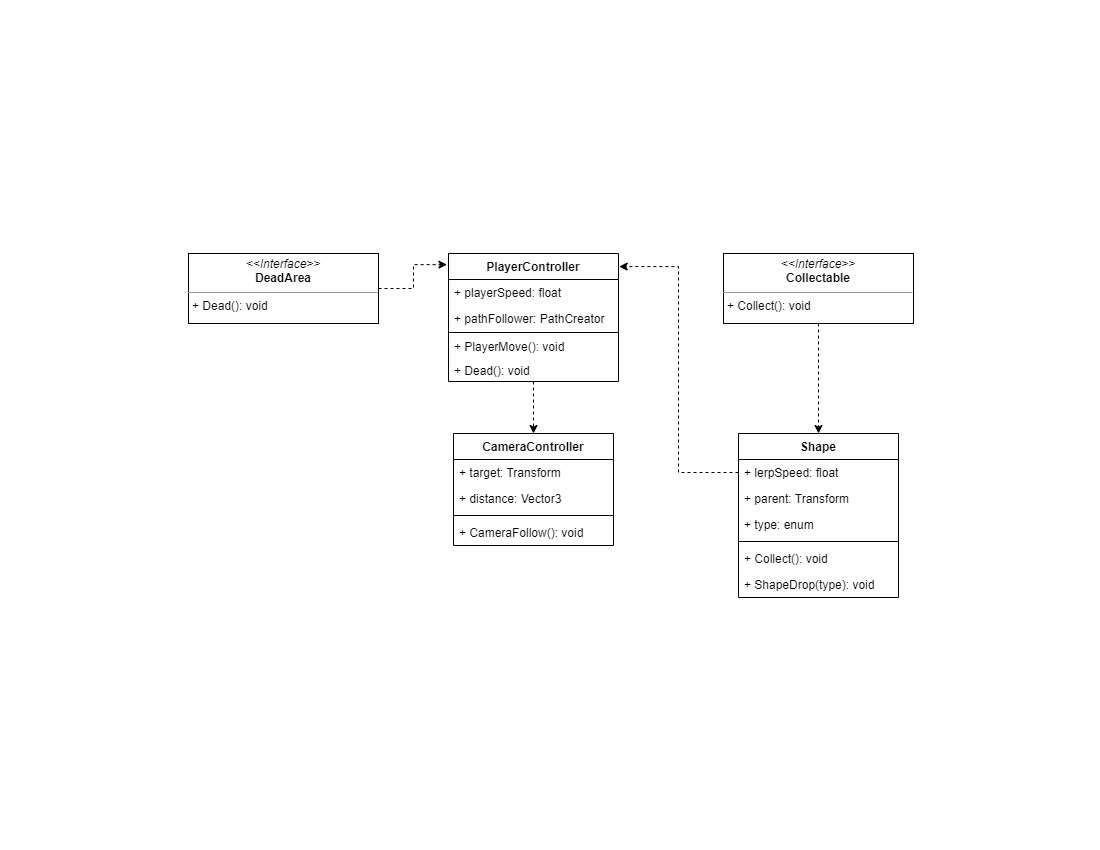

The diagram above was exported from draw.io. Its source (the exported page's mxGraphModel, read from the mxfile embedded in the PNG):
<mxGraphModel dx="1580" dy="952" grid="1" gridSize="10" guides="1" tooltips="1" connect="1" arrows="1" fold="1" page="1" pageScale="1" pageWidth="1100" pageHeight="850" background="none" math="0" shadow="0">
  <root>
    <mxCell id="0" />
    <mxCell id="1" parent="0" />
    <mxCell id="PtginhPK9pX36M4PskV8-24" style="edgeStyle=orthogonalEdgeStyle;rounded=0;orthogonalLoop=1;jettySize=auto;html=1;entryX=0.5;entryY=0;entryDx=0;entryDy=0;dashed=1;" edge="1" parent="1" source="aXT1p4pPtrf-Yok8urnM-1" target="PtginhPK9pX36M4PskV8-19">
      <mxGeometry relative="1" as="geometry" />
    </mxCell>
    <mxCell id="aXT1p4pPtrf-Yok8urnM-1" value="PlayerController" style="swimlane;fontStyle=1;align=center;verticalAlign=top;childLayout=stackLayout;horizontal=1;startSize=26;horizontalStack=0;resizeParent=1;resizeParentMax=0;resizeLast=0;collapsible=1;marginBottom=0;" parent="1" vertex="1">
      <mxGeometry x="448" y="253" width="170" height="128" as="geometry">
        <mxRectangle x="50" y="100" width="130" height="30" as="alternateBounds" />
      </mxGeometry>
    </mxCell>
    <mxCell id="aXT1p4pPtrf-Yok8urnM-2" value="+ playerSpeed: float" style="text;strokeColor=none;fillColor=none;align=left;verticalAlign=top;spacingLeft=4;spacingRight=4;overflow=hidden;rotatable=0;points=[[0,0.5],[1,0.5]];portConstraint=eastwest;" parent="aXT1p4pPtrf-Yok8urnM-1" vertex="1">
      <mxGeometry y="26" width="170" height="26" as="geometry" />
    </mxCell>
    <mxCell id="PtginhPK9pX36M4PskV8-12" value="+ pathFollower: PathCreator" style="text;strokeColor=none;fillColor=none;align=left;verticalAlign=top;spacingLeft=4;spacingRight=4;overflow=hidden;rotatable=0;points=[[0,0.5],[1,0.5]];portConstraint=eastwest;" vertex="1" parent="aXT1p4pPtrf-Yok8urnM-1">
      <mxGeometry y="52" width="170" height="26" as="geometry" />
    </mxCell>
    <mxCell id="aXT1p4pPtrf-Yok8urnM-3" value="" style="line;strokeWidth=1;fillColor=none;align=left;verticalAlign=middle;spacingTop=-1;spacingLeft=3;spacingRight=3;rotatable=0;labelPosition=right;points=[];portConstraint=eastwest;" parent="aXT1p4pPtrf-Yok8urnM-1" vertex="1">
      <mxGeometry y="78" width="170" height="2" as="geometry" />
    </mxCell>
    <mxCell id="aXT1p4pPtrf-Yok8urnM-4" value="+ PlayerMove(): void" style="text;strokeColor=none;fillColor=none;align=left;verticalAlign=top;spacingLeft=4;spacingRight=4;overflow=hidden;rotatable=0;points=[[0,0.5],[1,0.5]];portConstraint=eastwest;" parent="aXT1p4pPtrf-Yok8urnM-1" vertex="1">
      <mxGeometry y="80" width="170" height="24" as="geometry" />
    </mxCell>
    <mxCell id="PtginhPK9pX36M4PskV8-28" value="+ Dead(): void" style="text;strokeColor=none;fillColor=none;align=left;verticalAlign=top;spacingLeft=4;spacingRight=4;overflow=hidden;rotatable=0;points=[[0,0.5],[1,0.5]];portConstraint=eastwest;" vertex="1" parent="aXT1p4pPtrf-Yok8urnM-1">
      <mxGeometry y="104" width="170" height="24" as="geometry" />
    </mxCell>
    <mxCell id="PtginhPK9pX36M4PskV8-10" style="edgeStyle=orthogonalEdgeStyle;rounded=0;orthogonalLoop=1;jettySize=auto;html=1;entryX=0.5;entryY=0;entryDx=0;entryDy=0;dashed=1;" edge="1" parent="1" source="PtginhPK9pX36M4PskV8-3" target="PtginhPK9pX36M4PskV8-6">
      <mxGeometry relative="1" as="geometry" />
    </mxCell>
    <mxCell id="PtginhPK9pX36M4PskV8-3" value="&lt;p style=&quot;margin:0px;margin-top:4px;text-align:center;&quot;&gt;&lt;i&gt;&amp;lt;&amp;lt;Interface&amp;gt;&amp;gt;&lt;/i&gt;&lt;br&gt;&lt;b&gt;Collectable&lt;/b&gt;&lt;/p&gt;&lt;hr size=&quot;1&quot;&gt;&lt;p style=&quot;margin:0px;margin-left:4px;&quot;&gt;&lt;span style=&quot;background-color: initial;&quot;&gt;+ Collect(): void&lt;/span&gt;&lt;br&gt;&lt;/p&gt;" style="verticalAlign=top;align=left;overflow=fill;fontSize=12;fontFamily=Helvetica;html=1;" vertex="1" parent="1">
      <mxGeometry x="723" y="253" width="190" height="70" as="geometry" />
    </mxCell>
    <mxCell id="PtginhPK9pX36M4PskV8-6" value="Shape" style="swimlane;fontStyle=1;align=center;verticalAlign=top;childLayout=stackLayout;horizontal=1;startSize=26;horizontalStack=0;resizeParent=1;resizeParentMax=0;resizeLast=0;collapsible=1;marginBottom=0;" vertex="1" parent="1">
      <mxGeometry x="738" y="433" width="160" height="164" as="geometry" />
    </mxCell>
    <mxCell id="PtginhPK9pX36M4PskV8-7" value="+ lerpSpeed: float" style="text;strokeColor=none;fillColor=none;align=left;verticalAlign=top;spacingLeft=4;spacingRight=4;overflow=hidden;rotatable=0;points=[[0,0.5],[1,0.5]];portConstraint=eastwest;" vertex="1" parent="PtginhPK9pX36M4PskV8-6">
      <mxGeometry y="26" width="160" height="26" as="geometry" />
    </mxCell>
    <mxCell id="PtginhPK9pX36M4PskV8-14" value="+ parent: Transform" style="text;strokeColor=none;fillColor=none;align=left;verticalAlign=top;spacingLeft=4;spacingRight=4;overflow=hidden;rotatable=0;points=[[0,0.5],[1,0.5]];portConstraint=eastwest;" vertex="1" parent="PtginhPK9pX36M4PskV8-6">
      <mxGeometry y="52" width="160" height="26" as="geometry" />
    </mxCell>
    <mxCell id="PtginhPK9pX36M4PskV8-25" value="+ type: enum" style="text;strokeColor=none;fillColor=none;align=left;verticalAlign=top;spacingLeft=4;spacingRight=4;overflow=hidden;rotatable=0;points=[[0,0.5],[1,0.5]];portConstraint=eastwest;" vertex="1" parent="PtginhPK9pX36M4PskV8-6">
      <mxGeometry y="78" width="160" height="26" as="geometry" />
    </mxCell>
    <mxCell id="PtginhPK9pX36M4PskV8-8" value="" style="line;strokeWidth=1;fillColor=none;align=left;verticalAlign=middle;spacingTop=-1;spacingLeft=3;spacingRight=3;rotatable=0;labelPosition=right;points=[];portConstraint=eastwest;" vertex="1" parent="PtginhPK9pX36M4PskV8-6">
      <mxGeometry y="104" width="160" height="8" as="geometry" />
    </mxCell>
    <mxCell id="PtginhPK9pX36M4PskV8-9" value="+ Collect(): void" style="text;strokeColor=none;fillColor=none;align=left;verticalAlign=top;spacingLeft=4;spacingRight=4;overflow=hidden;rotatable=0;points=[[0,0.5],[1,0.5]];portConstraint=eastwest;" vertex="1" parent="PtginhPK9pX36M4PskV8-6">
      <mxGeometry y="112" width="160" height="26" as="geometry" />
    </mxCell>
    <mxCell id="PtginhPK9pX36M4PskV8-29" value="+ ShapeDrop(type): void" style="text;strokeColor=none;fillColor=none;align=left;verticalAlign=top;spacingLeft=4;spacingRight=4;overflow=hidden;rotatable=0;points=[[0,0.5],[1,0.5]];portConstraint=eastwest;" vertex="1" parent="PtginhPK9pX36M4PskV8-6">
      <mxGeometry y="138" width="160" height="26" as="geometry" />
    </mxCell>
    <mxCell id="PtginhPK9pX36M4PskV8-13" style="edgeStyle=orthogonalEdgeStyle;rounded=0;orthogonalLoop=1;jettySize=auto;html=1;entryX=1.004;entryY=0.102;entryDx=0;entryDy=0;entryPerimeter=0;dashed=1;" edge="1" parent="1" source="PtginhPK9pX36M4PskV8-7" target="aXT1p4pPtrf-Yok8urnM-1">
      <mxGeometry relative="1" as="geometry" />
    </mxCell>
    <mxCell id="PtginhPK9pX36M4PskV8-19" value="CameraController" style="swimlane;fontStyle=1;align=center;verticalAlign=top;childLayout=stackLayout;horizontal=1;startSize=26;horizontalStack=0;resizeParent=1;resizeParentMax=0;resizeLast=0;collapsible=1;marginBottom=0;" vertex="1" parent="1">
      <mxGeometry x="453" y="433" width="160" height="112" as="geometry" />
    </mxCell>
    <mxCell id="PtginhPK9pX36M4PskV8-23" value="+ target: Transform" style="text;strokeColor=none;fillColor=none;align=left;verticalAlign=top;spacingLeft=4;spacingRight=4;overflow=hidden;rotatable=0;points=[[0,0.5],[1,0.5]];portConstraint=eastwest;dashed=1;" vertex="1" parent="PtginhPK9pX36M4PskV8-19">
      <mxGeometry y="26" width="160" height="26" as="geometry" />
    </mxCell>
    <mxCell id="PtginhPK9pX36M4PskV8-20" value="+ distance: Vector3" style="text;strokeColor=none;fillColor=none;align=left;verticalAlign=top;spacingLeft=4;spacingRight=4;overflow=hidden;rotatable=0;points=[[0,0.5],[1,0.5]];portConstraint=eastwest;dashed=1;" vertex="1" parent="PtginhPK9pX36M4PskV8-19">
      <mxGeometry y="52" width="160" height="26" as="geometry" />
    </mxCell>
    <mxCell id="PtginhPK9pX36M4PskV8-21" value="" style="line;strokeWidth=1;fillColor=none;align=left;verticalAlign=middle;spacingTop=-1;spacingLeft=3;spacingRight=3;rotatable=0;labelPosition=right;points=[];portConstraint=eastwest;" vertex="1" parent="PtginhPK9pX36M4PskV8-19">
      <mxGeometry y="78" width="160" height="8" as="geometry" />
    </mxCell>
    <mxCell id="PtginhPK9pX36M4PskV8-22" value="+ CameraFollow(): void" style="text;strokeColor=none;fillColor=none;align=left;verticalAlign=top;spacingLeft=4;spacingRight=4;overflow=hidden;rotatable=0;points=[[0,0.5],[1,0.5]];portConstraint=eastwest;dashed=1;" vertex="1" parent="PtginhPK9pX36M4PskV8-19">
      <mxGeometry y="86" width="160" height="26" as="geometry" />
    </mxCell>
    <mxCell id="PtginhPK9pX36M4PskV8-27" style="edgeStyle=orthogonalEdgeStyle;rounded=0;orthogonalLoop=1;jettySize=auto;html=1;entryX=-0.009;entryY=0.087;entryDx=0;entryDy=0;entryPerimeter=0;dashed=1;" edge="1" parent="1" source="PtginhPK9pX36M4PskV8-26" target="aXT1p4pPtrf-Yok8urnM-1">
      <mxGeometry relative="1" as="geometry" />
    </mxCell>
    <mxCell id="PtginhPK9pX36M4PskV8-26" value="&lt;p style=&quot;margin:0px;margin-top:4px;text-align:center;&quot;&gt;&lt;i&gt;&amp;lt;&amp;lt;Interface&amp;gt;&amp;gt;&lt;/i&gt;&lt;br&gt;&lt;b&gt;DeadArea&lt;/b&gt;&lt;/p&gt;&lt;hr size=&quot;1&quot;&gt;&lt;p style=&quot;margin:0px;margin-left:4px;&quot;&gt;&lt;span style=&quot;background-color: initial;&quot;&gt;+ Dead(): void&lt;/span&gt;&lt;br&gt;&lt;/p&gt;" style="verticalAlign=top;align=left;overflow=fill;fontSize=12;fontFamily=Helvetica;html=1;" vertex="1" parent="1">
      <mxGeometry x="188" y="253" width="190" height="70" as="geometry" />
    </mxCell>
  </root>
</mxGraphModel>